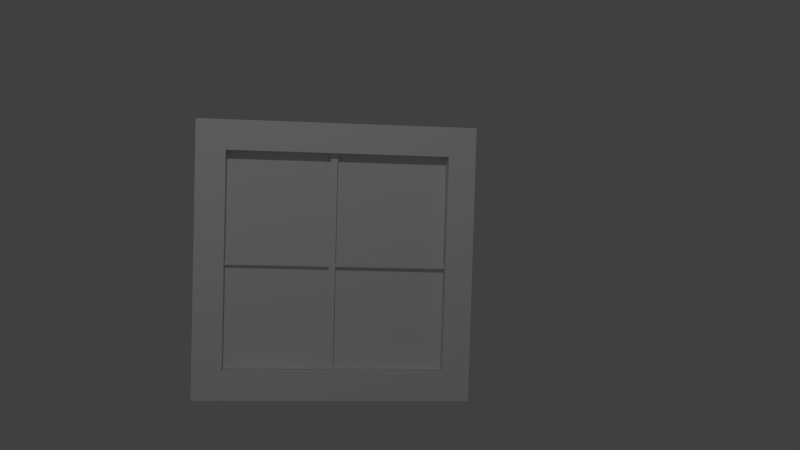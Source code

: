 # Source: ventana.blend  (saved by Blender 2.76.0; exported with 4.5.12 LTS)
import bpy
from mathutils import Matrix  # noqa: F401  (used for matrix-valued properties, if any)

bpy.ops.wm.read_factory_settings(use_empty=True)
scene = bpy.context.scene
scene.name = 'Scene'

# ---- collections
col_collection_1 = bpy.data.collections.new('Collection 1'); scene.collection.children.link(col_collection_1)

# ---- materials (node trees are filled in below, after node groups)
mat_marco = bpy.data.materials.new('marco')
mat_marco.alpha_threshold = 0.0
mat_marco.use_transparent_shadow = False
mat_marco.roughness = 0.5
mat_cristal = bpy.data.materials.new('cristal')
mat_cristal.alpha_threshold = 0.0
mat_cristal.use_transparent_shadow = False
mat_cristal.roughness = 0.5

# ---- material node trees

# ---- world
world_world = bpy.data.worlds.new('World'); scene.world = world_world
world_world.color = (0.05088, 0.05088, 0.05088)
world_world.use_sun_shadow = False
world_world.sun_shadow_jitter_overblur = 0.0
world_world.cycles.sampling_method = 'MANUAL'
world_world.cycles.sample_map_resolution = 256

# ---- cameras
cam_camera = bpy.data.cameras.new('Camera')
cam_camera.clip_end = 100.0
cam_camera.lens = 35.0
cam_camera.sensor_width = 32.0
cam_camera.sensor_height = 18.0
cam_camera.ortho_scale = 7.314
cam_camera.dof.focus_distance = 0.0
cam_camera.dof.aperture_fstop = 128.0

# ---- lights
light_lamp = bpy.data.lights.new('Lamp', 'POINT')
light_lamp.transmission_factor = 0.0
light_lamp.cutoff_distance = 30.0
light_lamp.energy = 100.0
light_lamp.shadow_buffer_clip_start = 1.001
light_lamp.shadow_soft_size = 0.1
light_lamp.shadow_maximum_resolution = 0.006
light_lamp.use_absolute_resolution = True
light_lamp.cycles.use_multiple_importance_sampling = False

# ---- meshes
me_cube = bpy.data.meshes.new('Cube')
me_cube.from_pydata([(1.0, 1.0, -1.0), (1.0, -1.0, -1.0), (-1.0, -1.0, -1.0), (-1.0, 1.0, -1.0), (1.0, 1.0, 1.0), (1.0, -1.0, 1.0), (-1.0, -1.0, 1.0), (-1.0, 1.0, 1.0), (1.0, 1.0, 0.7868), (1.0, -1.0, 0.7868), (-1.0, -1.0, 0.7868), (-1.0, 1.0, 0.7868), (1.0, 1.0, -0.7894), (1.0, -1.0, -0.7894), (-1.0, -1.0, -0.7894), (-1.0, 1.0, -0.7894), (0.7883, 1.0, -1.0), (0.7883, -1.0, -1.0), (0.7883, 1.0, 1.0), (0.7883, -1.0, 1.0), (0.7883, 1.0, 0.7868), (0.7883, -1.0, 0.7868), (0.7883, -1.0, -0.7894), (0.7883, 1.0, -0.7894), (-0.8037, 1.0, -1.0), (-0.8037, -1.0, -1.0), (-0.8037, 1.0, 1.0), (-0.8037, -1.0, 1.0), (-0.8037, 1.0, 0.7868), (-0.8037, -1.0, 0.7868), (-0.8037, -1.0, -0.7894), (-0.8037, 1.0, -0.7894), (-0.8014, -0.4317, 0.7869), (-0.803, -0.3981, -0.7878), (0.7961, -0.5268, 0.7873), (0.7945, -0.4932, -0.7874), (-0.8014, 0.501, 0.7869), (-0.803, 0.5347, -0.7878), (0.7961, 0.4059, 0.7873), (0.7945, 0.4395, -0.7874), (0.7927, 1.0, -1.018), (0.7927, -1.0, -1.018), (0.7927, 1.0, 0.7693), (0.7927, -1.0, 0.7693), (0.7927, -1.0, -0.8069), (0.7927, 1.0, -0.8069), (-0.004219, 0.4871, -0.7876), (-0.002667, 0.4534, 0.7871), (-0.004219, -0.4456, -0.7876), (-0.002667, -0.4793, 0.7871), (0.7953, 0.4227, -4.774e-05), (-0.8022, 0.5178, -0.000417), (0.7953, -0.51, -4.774e-05), (-0.8022, -0.4149, -0.0004171), (-0.003443, 0.4703, -0.0002324), (-0.003443, -0.4625, -0.0002324), (0.04327, 0.4843, -0.7876), (0.04482, -0.4821, 0.7871), (0.04482, 0.4506, 0.7871), (0.04327, -0.4484, -0.7876), (0.04404, -0.4653, -0.0002214), (0.04404, 0.4674, -0.0002214), (0.7953, 0.4234, -0.03456), (0.7953, -0.5093, -0.03456), (-0.8022, -0.4142, -0.03493), (-0.003477, 0.471, -0.03474), (-0.003477, -0.4617, -0.03474), (-0.8022, 0.5186, -0.03493), (0.04401, -0.4645, -0.03473), (0.04401, 0.4682, -0.03473), (-0.4057, 0.6954, -0.3946), (-0.9276, 0.1672, 0.8372), (-0.9276, 0.1672, -0.8927), (-0.9276, -0.2349, 0.8372), (-0.9276, -0.2349, -0.8927), (0.9406, -0.2349, -0.8927), (0.9406, -0.2349, 0.8372), (0.9406, 0.1672, -0.8927), (0.9406, 0.1672, 0.8372), (-1.0, 1.0, 0.7868), (-1.0, 1.0, -0.7894), (-0.8037, 1.0, 0.7868), (-0.8037, 1.0, -0.7894)], [], [(24, 25, 2, 3), (26, 7, 6, 27), (8, 4, 5, 9), (29, 27, 6, 10), (10, 6, 7, 11), (31, 24, 3, 15), (26, 28, 11, 7), (14, 10, 11, 15), (30, 29, 10, 14), (12, 8, 9, 13), (0, 12, 13, 1), (25, 30, 14, 2), (2, 14, 15, 3), (8, 12, 23, 20), (1, 13, 22, 17), (13, 9, 21, 22), (4, 8, 20, 18), (12, 0, 16, 23), (9, 5, 19, 21), (4, 18, 19, 5), (0, 1, 17, 16), (17, 22, 30, 25), (28, 20, 21, 29, 10, 11), (18, 20, 28, 26), (23, 16, 24, 31), (21, 19, 27, 29), (18, 26, 27, 19), (16, 17, 25, 24), (69, 65, 46, 56), (30, 22, 23, 31, 15, 14), (31, 24, 25, 30, 29, 28), (56, 59, 35, 39), (47, 49, 32, 36), (74, 72, 77, 75), (67, 64, 33, 37), (71, 78, 77, 72), (63, 62, 39, 35), (42, 45, 40, 41, 44, 43), (76, 78, 71, 73), (58, 57, 49, 47), (37, 33, 48, 46), (34, 38, 50, 52), (78, 76, 75, 77), (36, 32, 53, 51), (58, 47, 54, 61), (76, 73, 74, 75), (49, 57, 60, 55), (38, 34, 57, 58), (66, 68, 59, 48), (46, 48, 59, 56), (73, 71, 72, 74), (50, 61, 69, 62), (55, 60, 68, 66), (53, 55, 66, 64), (52, 50, 62, 63), (54, 51, 67, 65), (51, 53, 64, 67), (60, 52, 63, 68), (61, 54, 65, 69), (81, 82, 80, 79)])
me_cube.polygons.foreach_set('material_index', [0, 0, 0, 0, 0, 0, 0, 0, 0, 0, 0, 0, 0, 0, 0, 0, 0, 0, 0, 0, 0, 0, 0, 0, 0, 0, 0, 0, 0, 0, 0, 0, 0, 1, 0, 1, 0, 0, 0, 0, 0, 0, 0, 0, 0, 1, 0, 0, 0, 0, 0, 0, 0, 0, 0, 0, 0, 0, 0, 0])
me_cube.materials.append(mat_marco)
me_cube.materials.append(mat_cristal)
me_cube.use_remesh_preserve_volume = False
me_cube.use_remesh_preserve_attributes = False
me_cube.use_mirror_vertex_groups = False
me_cube.update()

# ---- objects
ob_cube = bpy.data.objects.new('Cube', me_cube)
ob_lamp = bpy.data.objects.new('Lamp', light_lamp)
ob_camera = bpy.data.objects.new('Camera', cam_camera)

# ---- transforms, parenting, visibility, modifiers, constraints
ob_cube.location = (0.0, 0.0, 0.0)
ob_cube.scale = (1.0, 0.145, 1.0)
ob_cube.lock_rotations_4d = False
ob_cube.empty_display_type = 'ARROWS'
ob_cube.lineart.crease_threshold = 0.0
ob_lamp.location = (0.8372, 5.032, 3.224)
ob_lamp.rotation_euler = (0.6503, 0.05522, 1.866)
ob_lamp.lock_rotations_4d = False
ob_lamp.empty_display_type = 'ARROWS'
ob_lamp.color = (0.0, 0.0, 0.0, 0.0)
ob_lamp.lineart.crease_threshold = 0.0
ob_camera.location = (0.2441, 6.419, 0.5596)
ob_camera.rotation_euler = (-4.756, -0.02845, 3.031)
ob_camera.lock_rotations_4d = False
ob_camera.empty_display_type = 'ARROWS'
ob_camera.color = (0.0, 0.0, 0.0, 0.0)
ob_camera.display_type = 'WIRE'
ob_camera.lineart.crease_threshold = 0.0

# ---- collection membership
col_collection_1.objects.link(ob_cube)
col_collection_1.objects.link(ob_lamp)
col_collection_1.objects.link(ob_camera)

# ---- scene / render settings (as saved in the file)
scene.camera = ob_camera
scene.frame_start = 1; scene.frame_end = 250; scene.frame_set(2)
scene.render.engine = 'BLENDER_EEVEE_NEXT'
scene.render.resolution_percentage = 50
scene.render.dither_intensity = 0.0
scene.cycles.use_denoising = False
scene.cycles.samples = 10
scene.cycles.sampling_pattern = 'TABULATED_SOBOL'
scene.cycles.light_sampling_threshold = 0.0
scene.cycles.use_adaptive_sampling = False
scene.cycles.use_light_tree = False
scene.cycles.blur_glossy = 0.0
scene.cycles.pixel_filter_type = 'GAUSSIAN'
scene.cycles.sample_clamp_indirect = 0.0
scene.view_settings.view_transform = 'Standard'
bpy.context.view_layer.update()
